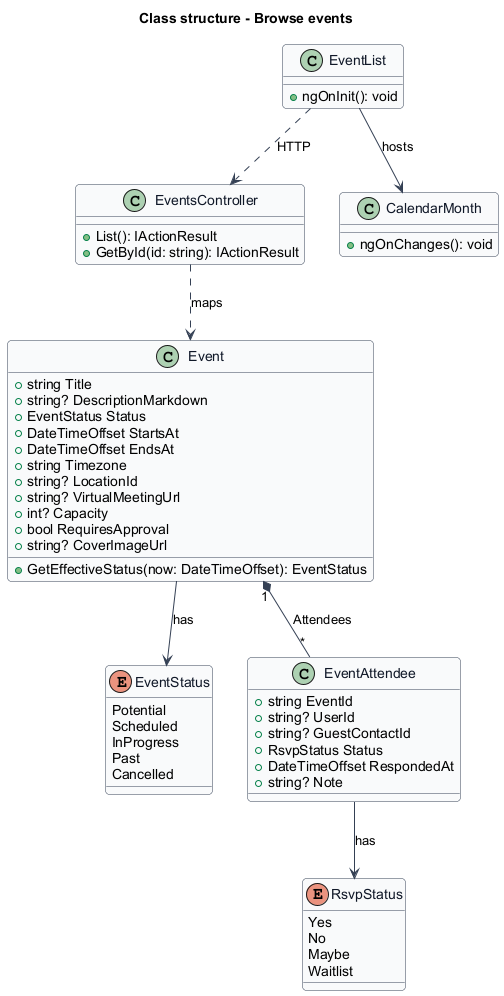

The diagram above was rendered by PlantUML. Its source (embedded in the PNG):
@startuml
skinparam backgroundColor #FFFFFF
skinparam shadowing false
skinparam roundcorner 8
skinparam defaultFontName Arial
skinparam ArrowColor #344054
skinparam class {
  BorderColor #344054
  FontColor #101828
  BackgroundColor #F9FAFB
}
title Class structure - Browse events
enum EventStatus {
  Potential
  Scheduled
  InProgress
  Past
  Cancelled
}
enum RsvpStatus {
  Yes
  No
  Maybe
  Waitlist
}
class Event {
  +string Title
  +string? DescriptionMarkdown
  +EventStatus Status
  +DateTimeOffset StartsAt
  +DateTimeOffset EndsAt
  +string Timezone
  +string? LocationId
  +string? VirtualMeetingUrl
  +int? Capacity
  +bool RequiresApproval
  +string? CoverImageUrl
  +GetEffectiveStatus(now: DateTimeOffset): EventStatus
}
class EventAttendee {
  +string EventId
  +string? UserId
  +string? GuestContactId
  +RsvpStatus Status
  +DateTimeOffset RespondedAt
  +string? Note
}
class EventsController {
  +List(): IActionResult
  +GetById(id: string): IActionResult
}
class EventList {
  +ngOnInit(): void
}
class CalendarMonth {
  +ngOnChanges(): void
}
Event "1" *-- "*" EventAttendee : Attendees
Event --> EventStatus : has
EventAttendee --> RsvpStatus : has
EventList ..> EventsController : HTTP
EventList --> CalendarMonth : hosts
EventsController ..> Event : maps
@enduml